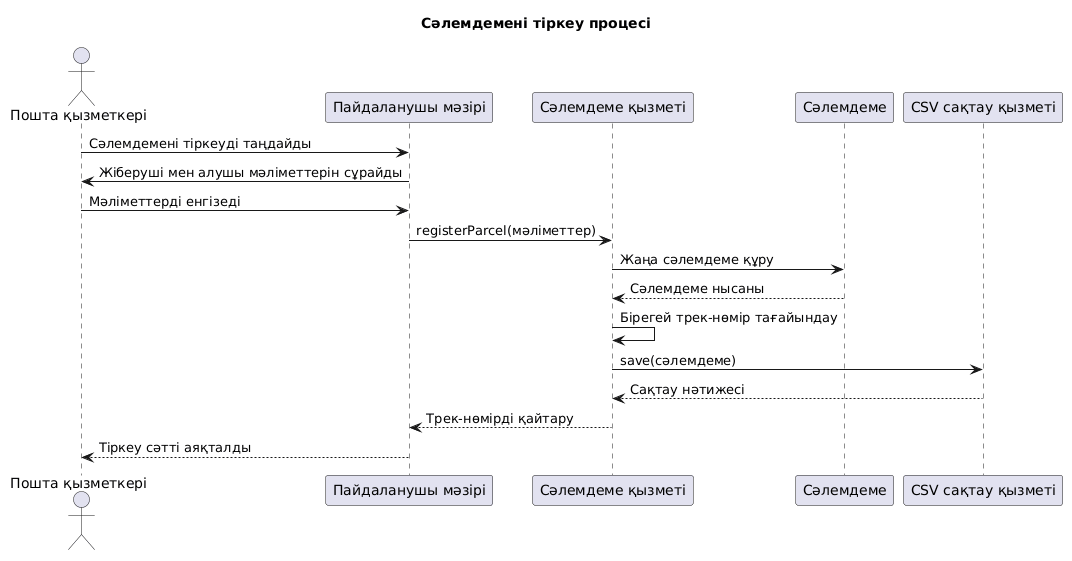

The diagram above was rendered by PlantUML. Its source (embedded in the PNG):
@startuml
title Сәлемдемені тіркеу процесі

actor "Пошта қызметкері" as Operator
participant "Пайдаланушы мәзірі" as Menu
participant "Сәлемдеме қызметі" as Service
participant "Сәлемдеме" as Parcel
participant "CSV сақтау қызметі" as Storage

Operator -> Menu : Сәлемдемені тіркеуді таңдайды
Menu -> Operator : Жіберуші мен алушы мәліметтерін сұрайды
Operator -> Menu : Мәліметтерді енгізеді
Menu -> Service : registerParcel(мәліметтер)
Service -> Parcel : Жаңа сәлемдеме құру
Parcel --> Service : Сәлемдеме нысаны
Service -> Service : Бірегей трек-нөмір тағайындау
Service -> Storage : save(сәлемдеме)
Storage --> Service : Сақтау нәтижесі
Service --> Menu : Трек-нөмірді қайтару
Menu --> Operator : Тіркеу сәтті аяқталды
@enduml